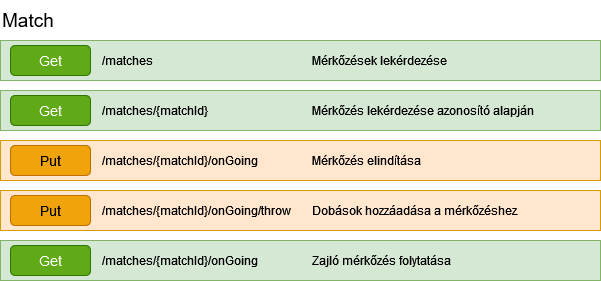

The diagram above was exported from draw.io. Its source (the exported page's mxGraphModel, read from the mxfile embedded in the PNG):
<mxGraphModel dx="1434" dy="746" grid="1" gridSize="10" guides="1" tooltips="1" connect="1" arrows="1" fold="1" page="1" pageScale="1" pageWidth="827" pageHeight="1169" math="0" shadow="0">
  <root>
    <mxCell id="0" />
    <mxCell id="1" parent="0" />
    <mxCell id="XdqFuM4TQt-KEHPWiu6N-1" value="&lt;div style=&quot;font-size: 13px;&quot; align=&quot;left&quot;&gt;&lt;font style=&quot;font-size: 19px;&quot;&gt;Match&lt;/font&gt;&lt;/div&gt;" style="text;html=1;align=left;verticalAlign=middle;whiteSpace=wrap;rounded=0;" vertex="1" parent="1">
      <mxGeometry x="80" y="100" width="110" height="40" as="geometry" />
    </mxCell>
    <mxCell id="XdqFuM4TQt-KEHPWiu6N-2" value="" style="rounded=0;whiteSpace=wrap;html=1;fillColor=#d5e8d4;strokeColor=#82b366;" vertex="1" parent="1">
      <mxGeometry x="80" y="140" width="600" height="40" as="geometry" />
    </mxCell>
    <mxCell id="XdqFuM4TQt-KEHPWiu6N-3" value="&lt;font style=&quot;font-size: 14px;&quot;&gt;Get&lt;/font&gt;" style="rounded=1;whiteSpace=wrap;html=1;fillColor=#60a917;fontColor=#ffffff;strokeColor=#2D7600;" vertex="1" parent="1">
      <mxGeometry x="90" y="145" width="80" height="30" as="geometry" />
    </mxCell>
    <mxCell id="XdqFuM4TQt-KEHPWiu6N-4" value="/matches" style="text;html=1;align=left;verticalAlign=middle;whiteSpace=wrap;rounded=0;" vertex="1" parent="1">
      <mxGeometry x="180" y="145" width="80" height="30" as="geometry" />
    </mxCell>
    <mxCell id="XdqFuM4TQt-KEHPWiu6N-5" value="Mérkőzések lekérdezése" style="text;html=1;align=left;verticalAlign=middle;whiteSpace=wrap;rounded=0;" vertex="1" parent="1">
      <mxGeometry x="390" y="145" width="290" height="30" as="geometry" />
    </mxCell>
    <mxCell id="XdqFuM4TQt-KEHPWiu6N-10" value="" style="rounded=0;whiteSpace=wrap;html=1;fillColor=#d5e8d4;strokeColor=#82b366;" vertex="1" parent="1">
      <mxGeometry x="80" y="190" width="600" height="40" as="geometry" />
    </mxCell>
    <mxCell id="XdqFuM4TQt-KEHPWiu6N-11" value="&lt;font style=&quot;font-size: 14px;&quot;&gt;Get&lt;/font&gt;" style="rounded=1;whiteSpace=wrap;html=1;fillColor=#60a917;strokeColor=#2D7600;fontColor=#ffffff;" vertex="1" parent="1">
      <mxGeometry x="90" y="195" width="80" height="30" as="geometry" />
    </mxCell>
    <mxCell id="XdqFuM4TQt-KEHPWiu6N-12" value="/matches/{matchId}" style="text;html=1;align=left;verticalAlign=middle;whiteSpace=wrap;rounded=0;" vertex="1" parent="1">
      <mxGeometry x="180" y="195" width="170" height="30" as="geometry" />
    </mxCell>
    <mxCell id="XdqFuM4TQt-KEHPWiu6N-13" value="Mérkőzés lekérdezése azonosító alapján" style="text;html=1;align=left;verticalAlign=middle;whiteSpace=wrap;rounded=0;" vertex="1" parent="1">
      <mxGeometry x="390" y="195" width="290" height="30" as="geometry" />
    </mxCell>
    <mxCell id="XdqFuM4TQt-KEHPWiu6N-14" value="" style="rounded=0;whiteSpace=wrap;html=1;fillColor=#d5e8d4;strokeColor=#82b366;" vertex="1" parent="1">
      <mxGeometry x="80" y="340" width="600" height="40" as="geometry" />
    </mxCell>
    <mxCell id="XdqFuM4TQt-KEHPWiu6N-15" value="&lt;font style=&quot;font-size: 14px;&quot;&gt;Get&lt;/font&gt;" style="rounded=1;whiteSpace=wrap;html=1;fillColor=#60a917;strokeColor=#2D7600;fontColor=#ffffff;" vertex="1" parent="1">
      <mxGeometry x="90" y="345" width="80" height="30" as="geometry" />
    </mxCell>
    <mxCell id="XdqFuM4TQt-KEHPWiu6N-16" value="/matches/{matchId}/onGoing" style="text;html=1;align=left;verticalAlign=middle;whiteSpace=wrap;rounded=0;" vertex="1" parent="1">
      <mxGeometry x="180" y="345" width="200" height="30" as="geometry" />
    </mxCell>
    <mxCell id="XdqFuM4TQt-KEHPWiu6N-17" value="Zajló mérkőzés folytatása" style="text;html=1;align=left;verticalAlign=middle;whiteSpace=wrap;rounded=0;" vertex="1" parent="1">
      <mxGeometry x="390" y="345" width="290" height="30" as="geometry" />
    </mxCell>
    <mxCell id="XdqFuM4TQt-KEHPWiu6N-19" value="" style="rounded=0;whiteSpace=wrap;html=1;fillColor=#ffe6cc;strokeColor=#d79b00;" vertex="1" parent="1">
      <mxGeometry x="80" y="240" width="600" height="40" as="geometry" />
    </mxCell>
    <mxCell id="XdqFuM4TQt-KEHPWiu6N-20" value="&lt;font style=&quot;font-size: 14px;&quot;&gt;Put&lt;/font&gt;" style="rounded=1;whiteSpace=wrap;html=1;fillColor=#f0a30a;strokeColor=#BD7000;fontColor=#000000;" vertex="1" parent="1">
      <mxGeometry x="90" y="245" width="80" height="30" as="geometry" />
    </mxCell>
    <mxCell id="XdqFuM4TQt-KEHPWiu6N-21" value="/matches/{matchId}/onGoing" style="text;html=1;align=left;verticalAlign=middle;whiteSpace=wrap;rounded=0;" vertex="1" parent="1">
      <mxGeometry x="180" y="245" width="190" height="30" as="geometry" />
    </mxCell>
    <mxCell id="XdqFuM4TQt-KEHPWiu6N-22" value="Mérkőzés elindítása" style="text;html=1;align=left;verticalAlign=middle;whiteSpace=wrap;rounded=0;" vertex="1" parent="1">
      <mxGeometry x="390" y="245" width="290" height="30" as="geometry" />
    </mxCell>
    <mxCell id="XdqFuM4TQt-KEHPWiu6N-23" value="" style="rounded=0;whiteSpace=wrap;html=1;fillColor=#ffe6cc;strokeColor=#d79b00;" vertex="1" parent="1">
      <mxGeometry x="80" y="290" width="600" height="40" as="geometry" />
    </mxCell>
    <mxCell id="XdqFuM4TQt-KEHPWiu6N-24" value="&lt;font style=&quot;font-size: 14px;&quot;&gt;Put&lt;/font&gt;" style="rounded=1;whiteSpace=wrap;html=1;fillColor=#f0a30a;strokeColor=#BD7000;fontColor=#000000;" vertex="1" parent="1">
      <mxGeometry x="90" y="295" width="80" height="30" as="geometry" />
    </mxCell>
    <mxCell id="XdqFuM4TQt-KEHPWiu6N-25" value="/matches/{matchId}/onGoing/throw" style="text;html=1;align=left;verticalAlign=middle;whiteSpace=wrap;rounded=0;" vertex="1" parent="1">
      <mxGeometry x="180" y="295" width="200" height="30" as="geometry" />
    </mxCell>
    <mxCell id="XdqFuM4TQt-KEHPWiu6N-26" value="Dobások hozzáadása a mérkőzéshez" style="text;html=1;align=left;verticalAlign=middle;whiteSpace=wrap;rounded=0;" vertex="1" parent="1">
      <mxGeometry x="390" y="295" width="290" height="30" as="geometry" />
    </mxCell>
  </root>
</mxGraphModel>